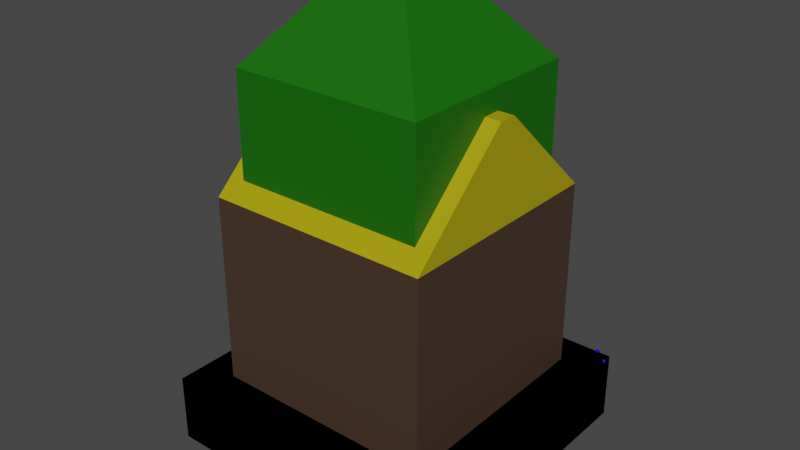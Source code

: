 # Source: berry_tile.blend  (saved by Blender 3.5.10; exported with 4.5.12 LTS)
import bpy
from mathutils import Matrix  # noqa: F401  (used for matrix-valued properties, if any)

bpy.ops.wm.read_factory_settings(use_empty=True)
scene = bpy.context.scene
scene.name = 'Scene'

# ---- collections
col_collection = bpy.data.collections.new('Collection'); scene.collection.children.link(col_collection)
col_scatter = bpy.data.collections.new('Scatter'); col_collection.children.link(col_scatter)

# ---- materials (node trees are filled in below, after node groups)
mat_material = bpy.data.materials.new('Material')
mat_material.alpha_threshold = 0.0
mat_material.use_transparent_shadow = False
mat_material.roughness = 0.5
mat_material.line_color = (0.0, 0.0, 0.0, 1.0)
mat_material_001 = bpy.data.materials.new('Material.001')
mat_material_001.alpha_threshold = 0.0
mat_material_001.use_transparent_shadow = False
mat_material_001.roughness = 0.5
mat_material_001.line_color = (0.0, 0.0, 0.0, 1.0)
mat_material_002 = bpy.data.materials.new('Material.002')
mat_material_002.use_transparent_shadow = False
mat_material_003 = bpy.data.materials.new('Material.003')
mat_material_003.alpha_threshold = 0.0
mat_material_003.use_transparent_shadow = False
mat_material_003.roughness = 0.5
mat_material_003.line_color = (0.0, 0.0, 0.0, 1.0)
mat_material_004 = bpy.data.materials.new('Material.004')
mat_material_004.use_transparent_shadow = False
mat_material_005 = bpy.data.materials.new('Material.005')
mat_material_005.alpha_threshold = 0.0
mat_material_005.use_transparent_shadow = False
mat_material_005.roughness = 0.5
mat_material_005.line_color = (0.0, 0.0, 0.0, 1.0)
mat_material_006 = bpy.data.materials.new('Material.006')
mat_material_006.use_transparent_shadow = False
mat_material_007 = bpy.data.materials.new('Material.007')
mat_material_007.use_transparent_shadow = False
mat_material_008 = bpy.data.materials.new('Material.008')
mat_material_008.alpha_threshold = 0.0
mat_material_008.use_transparent_shadow = False
mat_material_008.roughness = 0.5
mat_material_008.line_color = (0.0, 0.0, 0.0, 1.0)
mat_material_009 = bpy.data.materials.new('Material.009')
mat_material_009.use_transparent_shadow = False

# ---- material node trees
mat_material.use_nodes = True; mat_material.node_tree.nodes.clear()
_N = mat_material.node_tree.nodes; _L = mat_material.node_tree.links
n0 = _N.new('ShaderNodeOutputMaterial'); n0.name = 'Material Output'; n0.location = (300, 300)
n1 = _N.new('ShaderNodeBsdfPrincipled'); n1.name = 'Principled BSDF'; n1.location = (10, 300)
n1.distribution = 'GGX'
n1.subsurface_method = 'RANDOM_WALK_SKIN'
n1.inputs[0].default_value = (0.005505, 0.1329, 0.0, 1.0)
n1.inputs[3].default_value = 1.45
n1.inputs[27].default_value = (0.0, 0.0, 0.0, 1.0)
n1.inputs[28].default_value = 1.0
_L.new(n1.outputs[0], n0.inputs[0])
n0.is_active_output = True
mat_material_001.use_nodes = True; mat_material_001.node_tree.nodes.clear()
_N = mat_material_001.node_tree.nodes; _L = mat_material_001.node_tree.links
n0 = _N.new('ShaderNodeOutputMaterial'); n0.name = 'Material Output'; n0.location = (300, 300)
n1 = _N.new('ShaderNodeBsdfPrincipled'); n1.name = 'Principled BSDF'; n1.location = (10, 300)
n1.distribution = 'GGX'
n1.subsurface_method = 'RANDOM_WALK_SKIN'
n1.inputs[0].default_value = (0.005505, 0.1329, 0.0, 1.0)
n1.inputs[3].default_value = 1.45
n1.inputs[27].default_value = (0.0, 0.0, 0.0, 1.0)
n1.inputs[28].default_value = 1.0
_L.new(n1.outputs[0], n0.inputs[0])
n0.is_active_output = True
mat_material_002.use_nodes = True; mat_material_002.node_tree.nodes.clear()
_N = mat_material_002.node_tree.nodes; _L = mat_material_002.node_tree.links
n0 = _N.new('ShaderNodeBsdfPrincipled'); n0.name = 'Principled BSDF'; n0.location = (10, 300)
n0.distribution = 'GGX'
n0.subsurface_method = 'RANDOM_WALK_SKIN'
n0.inputs[0].default_value = (0.02198, 0.01259, 0.007404, 1.0)
n0.inputs[3].default_value = 1.45
n0.inputs[27].default_value = (0.0, 0.0, 0.0, 1.0)
n0.inputs[28].default_value = 1.0
n1 = _N.new('ShaderNodeOutputMaterial'); n1.name = 'Material Output'; n1.location = (300, 300)
_L.new(n0.outputs[0], n1.inputs[0])
n1.is_active_output = True
mat_material_003.use_nodes = True; mat_material_003.node_tree.nodes.clear()
_N = mat_material_003.node_tree.nodes; _L = mat_material_003.node_tree.links
n0 = _N.new('ShaderNodeOutputMaterial'); n0.name = 'Material Output'; n0.location = (300, 300)
n1 = _N.new('ShaderNodeBsdfPrincipled'); n1.name = 'Principled BSDF'; n1.location = (10, 300)
n1.distribution = 'GGX'
n1.subsurface_method = 'RANDOM_WALK_SKIN'
n1.inputs[0].default_value = (0.005505, 0.1329, 0.0, 1.0)
n1.inputs[3].default_value = 1.45
n1.inputs[27].default_value = (0.0, 0.0, 0.0, 1.0)
n1.inputs[28].default_value = 1.0
_L.new(n1.outputs[0], n0.inputs[0])
n0.is_active_output = True
mat_material_004.use_nodes = True; mat_material_004.node_tree.nodes.clear()
_N = mat_material_004.node_tree.nodes; _L = mat_material_004.node_tree.links
n0 = _N.new('ShaderNodeBsdfPrincipled'); n0.name = 'Principled BSDF'; n0.location = (10, 300)
n0.distribution = 'GGX'
n0.subsurface_method = 'RANDOM_WALK_SKIN'
n0.inputs[0].default_value = (0.05222, 0.05222, 0.05222, 1.0)
n0.inputs[3].default_value = 1.45
n0.inputs[27].default_value = (0.0, 0.0, 0.0, 1.0)
n0.inputs[28].default_value = 1.0
n1 = _N.new('ShaderNodeOutputMaterial'); n1.name = 'Material Output'; n1.location = (300, 300)
_L.new(n0.outputs[0], n1.inputs[0])
n1.is_active_output = True
mat_material_005.use_nodes = True; mat_material_005.node_tree.nodes.clear()
_N = mat_material_005.node_tree.nodes; _L = mat_material_005.node_tree.links
n0 = _N.new('ShaderNodeOutputMaterial'); n0.name = 'Material Output'; n0.location = (300, 300)
n1 = _N.new('ShaderNodeBsdfPrincipled'); n1.name = 'Principled BSDF'; n1.location = (10, 300)
n1.distribution = 'GGX'
n1.subsurface_method = 'RANDOM_WALK_SKIN'
n1.inputs[0].default_value = (0.005505, 0.1329, 0.0, 1.0)
n1.inputs[3].default_value = 1.45
n1.inputs[27].default_value = (0.0, 0.0, 0.0, 1.0)
n1.inputs[28].default_value = 1.0
_L.new(n1.outputs[0], n0.inputs[0])
n0.is_active_output = True
mat_material_006.use_nodes = True; mat_material_006.node_tree.nodes.clear()
_N = mat_material_006.node_tree.nodes; _L = mat_material_006.node_tree.links
n0 = _N.new('ShaderNodeBsdfPrincipled'); n0.name = 'Principled BSDF'; n0.location = (10, 300)
n0.distribution = 'GGX'
n0.subsurface_method = 'RANDOM_WALK_SKIN'
n0.inputs[0].default_value = (0.06372, 0.03638, 0.02353, 1.0)
n0.inputs[3].default_value = 1.45
n0.inputs[27].default_value = (0.0, 0.0, 0.0, 1.0)
n0.inputs[28].default_value = 1.0
n1 = _N.new('ShaderNodeOutputMaterial'); n1.name = 'Material Output'; n1.location = (300, 300)
_L.new(n0.outputs[0], n1.inputs[0])
n1.is_active_output = True
mat_material_007.use_nodes = True; mat_material_007.node_tree.nodes.clear()
_N = mat_material_007.node_tree.nodes; _L = mat_material_007.node_tree.links
n0 = _N.new('ShaderNodeBsdfPrincipled'); n0.name = 'Principled BSDF'; n0.location = (10, 300)
n0.distribution = 'GGX'
n0.subsurface_method = 'RANDOM_WALK_SKIN'
n0.inputs[0].default_value = (0.42, 0.3454, 0.0, 1.0)
n0.inputs[3].default_value = 1.45
n0.inputs[27].default_value = (0.0, 0.0, 0.0, 1.0)
n0.inputs[28].default_value = 1.0
n1 = _N.new('ShaderNodeOutputMaterial'); n1.name = 'Material Output'; n1.location = (300, 300)
_L.new(n0.outputs[0], n1.inputs[0])
n1.is_active_output = True
mat_material_008.use_nodes = True; mat_material_008.node_tree.nodes.clear()
_N = mat_material_008.node_tree.nodes; _L = mat_material_008.node_tree.links
n0 = _N.new('ShaderNodeOutputMaterial'); n0.name = 'Material Output'; n0.location = (300, 300)
n1 = _N.new('ShaderNodeBsdfPrincipled'); n1.name = 'Principled BSDF'; n1.location = (10, 300)
n1.distribution = 'GGX'
n1.subsurface_method = 'RANDOM_WALK_SKIN'
n1.inputs[0].default_value = (0.005505, 0.1329, 0.0, 1.0)
n1.inputs[3].default_value = 1.45
n1.inputs[27].default_value = (0.0, 0.0, 0.0, 1.0)
n1.inputs[28].default_value = 1.0
_L.new(n1.outputs[0], n0.inputs[0])
n0.is_active_output = True
mat_material_009.use_nodes = True; mat_material_009.node_tree.nodes.clear()
_N = mat_material_009.node_tree.nodes; _L = mat_material_009.node_tree.links
n0 = _N.new('ShaderNodeBsdfPrincipled'); n0.name = 'Principled BSDF'; n0.location = (10, 300)
n0.distribution = 'GGX'
n0.subsurface_method = 'RANDOM_WALK_SKIN'
n0.inputs[0].default_value = (0.00397, 0.004714, 0.8, 1.0)
n0.inputs[3].default_value = 1.45
n0.inputs[27].default_value = (0.0, 0.0, 0.0, 1.0)
n0.inputs[28].default_value = 1.0
n1 = _N.new('ShaderNodeOutputMaterial'); n1.name = 'Material Output'; n1.location = (300, 300)
_L.new(n0.outputs[0], n1.inputs[0])
n1.is_active_output = True

# ---- world
world_world = bpy.data.worlds.new('World'); scene.world = world_world
world_world.use_nodes = True; world_world.node_tree.nodes.clear()
_N = world_world.node_tree.nodes; _L = world_world.node_tree.links
n0 = _N.new('ShaderNodeOutputWorld'); n0.name = 'World Output'; n0.location = (300, 300)
n1 = _N.new('ShaderNodeBackground'); n1.name = 'Background'; n1.location = (10, 300)
n1.inputs[0].default_value = (0.05088, 0.05088, 0.05088, 1.0)
_L.new(n1.outputs[0], n0.inputs[0])
n0.is_active_output = True
world_world.color = (0.05088, 0.05088, 0.05088)
world_world.use_sun_shadow = False
world_world.sun_shadow_jitter_overblur = 0.0

# ---- meshes
me_cube = bpy.data.meshes.new('Cube')
me_cube.from_pydata([(1.0, 1.0, 0.4647), (1.0, 1.0, 0.0), (1.0, -1.0, 0.4647), (1.0, -1.0, 0.0), (-1.0, 1.0, 0.4647), (-1.0, 1.0, 0.0), (-1.0, -1.0, 0.4647), (-1.0, -1.0, 0.0)], [], [(0, 4, 6, 2), (3, 2, 6, 7), (7, 6, 4, 5), (5, 1, 3, 7), (1, 0, 2, 3), (5, 4, 0, 1)])
_uv = me_cube.uv_layers.new(name='UVMap')
_uv.uv.foreach_set('vector', [0.625, 0.5, 0.875, 0.5, 0.875, 0.75, 0.625, 0.75, 0.375, 0.75, 0.625, 0.75, 0.625, 1.0, 0.375, 1.0, 0.375, 0.0, 0.625, 0.0, 0.625, 0.25, 0.375, 0.25, 0.125, 0.5, 0.375, 0.5, 0.375, 0.75, 0.125, 0.75, 0.375, 0.5, 0.625, 0.5, 0.625, 0.75, 0.375, 0.75, 0.375, 0.25, 0.625, 0.25, 0.625, 0.5, 0.375, 0.5])
me_cube.materials.append(mat_material)
me_cube.use_mirror_vertex_groups = False
me_cube.update()
me_cube_001 = bpy.data.meshes.new('Cube.001')
me_cube_001.from_pydata([(0.3675, 0.3675, 0.4647), (1.0, 1.0, 0.0), (0.3675, -0.3675, 0.4647), (1.0, -1.0, 0.0), (-0.3675, 0.3675, 0.4647), (-1.0, 1.0, 0.0), (-0.3675, -0.3675, 0.4647), (-1.0, -1.0, 0.0), (1.0, -1.0, 0.4647), (-1.0, -1.0, 0.4647), (1.0, 1.0, 0.4647), (-1.0, 1.0, 0.4647), (0.3675, -0.3675, 1.382), (-0.3675, -0.3675, 1.382), (0.3675, 0.3675, 1.382), (-0.3675, 0.3675, 1.382), (0.3675, -0.3675, 1.382), (-0.3675, -0.3675, 1.382), (0.3675, 0.3675, 1.382), (-0.3675, 0.3675, 1.382), (0.6576, -0.6576, 1.736), (-0.6576, -0.6576, 1.736), (0.6576, 0.6576, 1.736), (-0.6576, 0.6576, 1.736), (0.6576, -0.6576, 2.565), (-0.6576, -0.6576, 2.565), (0.6576, 0.6576, 2.565), (-0.6576, 0.6576, 2.565), (0.2321, -0.2321, 3.076), (-0.2321, -0.2321, 3.076), (0.2321, 0.2321, 3.076), (-0.2321, 0.2321, 3.076)], [], [(4, 6, 13, 15), (3, 8, 9, 7), (7, 9, 11, 5), (5, 1, 3, 7), (1, 10, 8, 3), (5, 11, 10, 1), (2, 6, 9, 8), (0, 2, 8, 10), (6, 4, 11, 9), (4, 0, 10, 11), (15, 13, 17, 19), (6, 2, 12, 13), (0, 4, 15, 14), (2, 0, 14, 12), (18, 19, 23, 22), (13, 12, 16, 17), (14, 15, 19, 18), (12, 14, 18, 16), (20, 22, 26, 24), (16, 18, 22, 20), (19, 17, 21, 23), (17, 16, 20, 21), (27, 25, 29, 31), (23, 21, 25, 27), (21, 20, 24, 25), (22, 23, 27, 26), (30, 31, 29, 28), (25, 24, 28, 29), (26, 27, 31, 30), (24, 26, 30, 28)])
me_cube_001.polygons.foreach_set('material_index', [1, 0, 0, 0, 0, 0, 0, 0, 0, 0, 0, 1, 1, 1, 0, 0, 0, 0, 0, 0, 0, 0, 0, 0, 0, 0, 0, 0, 0, 0])
_uv = me_cube_001.uv_layers.new(name='UVMap')
_uv.uv.foreach_set('vector', [0.7959, 0.5791, 0.7959, 0.6709, 0.7959, 0.6709, 0.7959, 0.5791, 0.375, 0.75, 0.625, 0.75, 0.625, 1.0, 0.375, 1.0, 0.375, 0.0, 0.625, 0.0, 0.625, 0.25, 0.375, 0.25, 0.125, 0.5, 0.375, 0.5, 0.375, 0.75, 0.125, 0.75, 0.375, 0.5, 0.625, 0.5, 0.625, 0.75, 0.375, 0.75, 0.375, 0.25, 0.625, 0.25, 0.625, 0.5, 0.375, 0.5, 0.7041, 0.6709, 0.7959, 0.6709, 0.875, 0.75, 0.625, 0.75, 0.7041, 0.5791, 0.7041, 0.6709, 0.625, 0.75, 0.625, 0.5, 0.7959, 0.6709, 0.7959, 0.5791, 0.875, 0.5, 0.875, 0.75, 0.7959, 0.5791, 0.7041, 0.5791, 0.625, 0.5, 0.875, 0.5, 0.7959, 0.5791, 0.7959, 0.6709, 0.7959, 0.6709, 0.7959, 0.5791, 0.7959, 0.6709, 0.7041, 0.6709, 0.7041, 0.6709, 0.7959, 0.6709, 0.7041, 0.5791, 0.7959, 0.5791, 0.7959, 0.5791, 0.7041, 0.5791, 0.7041, 0.6709, 0.7041, 0.5791, 0.7041, 0.5791, 0.7041, 0.6709, 0.7041, 0.5791, 0.7959, 0.5791, 0.7959, 0.5791, 0.7041, 0.5791, 0.7959, 0.6709, 0.7041, 0.6709, 0.7041, 0.6709, 0.7959, 0.6709, 0.7041, 0.5791, 0.7959, 0.5791, 0.7959, 0.5791, 0.7041, 0.5791, 0.7041, 0.6709, 0.7041, 0.5791, 0.7041, 0.5791, 0.7041, 0.6709, 0.7041, 0.6709, 0.7041, 0.5791, 0.7041, 0.5791, 0.7041, 0.6709, 0.7041, 0.6709, 0.7041, 0.5791, 0.7041, 0.5791, 0.7041, 0.6709, 0.7959, 0.5791, 0.7959, 0.6709, 0.7959, 0.6709, 0.7959, 0.5791, 0.7959, 0.6709, 0.7041, 0.6709, 0.7041, 0.6709, 0.7959, 0.6709, 0.7959, 0.5791, 0.7959, 0.6709, 0.7959, 0.6709, 0.7959, 0.5791, 0.7959, 0.5791, 0.7959, 0.6709, 0.7959, 0.6709, 0.7959, 0.5791, 0.7959, 0.6709, 0.7041, 0.6709, 0.7041, 0.6709, 0.7959, 0.6709, 0.7041, 0.5791, 0.7959, 0.5791, 0.7959, 0.5791, 0.7041, 0.5791, 0.7041, 0.5791, 0.7959, 0.5791, 0.7959, 0.6709, 0.7041, 0.6709, 0.7959, 0.6709, 0.7041, 0.6709, 0.7041, 0.6709, 0.7959, 0.6709, 0.7041, 0.5791, 0.7959, 0.5791, 0.7959, 0.5791, 0.7041, 0.5791, 0.7041, 0.6709, 0.7041, 0.5791, 0.7041, 0.5791, 0.7041, 0.6709])
me_cube_001.materials.append(mat_material_001)
me_cube_001.materials.append(mat_material_002)
me_cube_001.use_mirror_vertex_groups = False
me_cube_001.update()
me_cube_002 = bpy.data.meshes.new('Cube.002')
me_cube_002.from_pydata([(0.7156, 0.7156, 0.4647), (1.0, 1.0, 0.0), (0.7156, -0.7156, 0.4647), (1.0, -1.0, 0.0), (-0.7156, 0.7156, 0.4647), (-1.0, 1.0, 0.0), (-0.7156, -0.7156, 0.4647), (-1.0, -1.0, 0.0), (1.0, -1.0, 0.4647), (-1.0, -1.0, 0.4647), (1.0, 1.0, 0.4647), (-1.0, 1.0, 0.4647), (0.7156, -0.7156, 0.8587), (-0.7156, -0.7156, 0.8587), (0.7156, 0.7156, 0.8587), (-0.7156, 0.7156, 0.8587), (0.3018, -0.3018, 1.26), (-0.3018, -0.3018, 1.26), (0.3018, 0.3018, 1.26), (-0.3018, 0.3018, 1.26)], [], [(4, 6, 13, 15), (3, 8, 9, 7), (7, 9, 11, 5), (5, 1, 3, 7), (1, 10, 8, 3), (5, 11, 10, 1), (2, 6, 9, 8), (0, 2, 8, 10), (6, 4, 11, 9), (4, 0, 10, 11), (13, 12, 16, 17), (6, 2, 12, 13), (0, 4, 15, 14), (2, 0, 14, 12), (18, 19, 17, 16), (14, 15, 19, 18), (12, 14, 18, 16), (15, 13, 17, 19)])
me_cube_002.polygons.foreach_set('material_index', [1, 0, 0, 0, 0, 0, 0, 0, 0, 0, 1, 1, 1, 1, 1, 1, 1, 1])
_uv = me_cube_002.uv_layers.new(name='UVMap')
_uv.uv.foreach_set('vector', [0.8394, 0.5356, 0.8394, 0.7144, 0.8394, 0.7144, 0.8394, 0.5356, 0.375, 0.75, 0.625, 0.75, 0.625, 1.0, 0.375, 1.0, 0.375, 0.0, 0.625, 0.0, 0.625, 0.25, 0.375, 0.25, 0.125, 0.5, 0.375, 0.5, 0.375, 0.75, 0.125, 0.75, 0.375, 0.5, 0.625, 0.5, 0.625, 0.75, 0.375, 0.75, 0.375, 0.25, 0.625, 0.25, 0.625, 0.5, 0.375, 0.5, 0.6606, 0.7144, 0.8394, 0.7144, 0.875, 0.75, 0.625, 0.75, 0.6606, 0.5356, 0.6606, 0.7144, 0.625, 0.75, 0.625, 0.5, 0.8394, 0.7144, 0.8394, 0.5356, 0.875, 0.5, 0.875, 0.75, 0.8394, 0.5356, 0.6606, 0.5356, 0.625, 0.5, 0.875, 0.5, 0.8394, 0.7144, 0.6606, 0.7144, 0.6606, 0.7144, 0.8394, 0.7144, 0.8394, 0.7144, 0.6606, 0.7144, 0.6606, 0.7144, 0.8394, 0.7144, 0.6606, 0.5356, 0.8394, 0.5356, 0.8394, 0.5356, 0.6606, 0.5356, 0.6606, 0.7144, 0.6606, 0.5356, 0.6606, 0.5356, 0.6606, 0.7144, 0.6606, 0.5356, 0.8394, 0.5356, 0.8394, 0.7144, 0.6606, 0.7144, 0.6606, 0.5356, 0.8394, 0.5356, 0.8394, 0.5356, 0.6606, 0.5356, 0.6606, 0.7144, 0.6606, 0.5356, 0.6606, 0.5356, 0.6606, 0.7144, 0.8394, 0.5356, 0.8394, 0.7144, 0.8394, 0.7144, 0.8394, 0.5356])
me_cube_002.materials.append(mat_material_003)
me_cube_002.materials.append(mat_material_004)
me_cube_002.use_mirror_vertex_groups = False
me_cube_002.update()
me_cube_003 = bpy.data.meshes.new('Cube.003')
me_cube_003.from_pydata([(0.7669, 0.7669, 0.4647), (1.0, 1.0, 0.0), (0.7669, -0.7669, 0.4647), (1.0, -1.0, 0.0), (-0.7669, 0.7669, 0.4647), (-1.0, 1.0, 0.0), (-0.7669, -0.7669, 0.4647), (-1.0, -1.0, 0.0), (1.0, -1.0, 0.4647), (-1.0, -1.0, 0.4647), (1.0, 1.0, 0.4647), (-1.0, 1.0, 0.4647), (0.7669, -0.7669, 1.756), (-0.7669, -0.7669, 1.756), (0.7669, 0.7669, 1.756), (-0.7669, 0.7669, 1.756), (0.7669, -0.06018, 2.416), (-0.7669, -0.06018, 2.416), (0.7669, 0.06018, 2.416), (-0.7669, 0.06018, 2.416)], [], [(0, 4, 15, 14), (3, 8, 9, 7), (7, 9, 11, 5), (5, 1, 3, 7), (1, 10, 8, 3), (5, 11, 10, 1), (2, 6, 9, 8), (0, 2, 8, 10), (6, 4, 11, 9), (4, 0, 10, 11), (15, 13, 17, 19), (2, 0, 14, 12), (4, 6, 13, 15), (6, 2, 12, 13), (18, 19, 17, 16), (13, 12, 16, 17), (14, 15, 19, 18), (12, 14, 18, 16)])
me_cube_003.polygons.foreach_set('material_index', [1, 0, 0, 0, 0, 0, 0, 0, 0, 0, 2, 1, 1, 1, 2, 2, 2, 2])
_uv = me_cube_003.uv_layers.new(name='UVMap')
_uv.uv.foreach_set('vector', [0.6541, 0.5291, 0.8459, 0.5291, 0.8459, 0.5291, 0.6541, 0.5291, 0.375, 0.75, 0.625, 0.75, 0.625, 1.0, 0.375, 1.0, 0.375, 0.0, 0.625, 0.0, 0.625, 0.25, 0.375, 0.25, 0.125, 0.5, 0.375, 0.5, 0.375, 0.75, 0.125, 0.75, 0.375, 0.5, 0.625, 0.5, 0.625, 0.75, 0.375, 0.75, 0.375, 0.25, 0.625, 0.25, 0.625, 0.5, 0.375, 0.5, 0.6541, 0.7209, 0.8459, 0.7209, 0.875, 0.75, 0.625, 0.75, 0.6541, 0.5291, 0.6541, 0.7209, 0.625, 0.75, 0.625, 0.5, 0.8459, 0.7209, 0.8459, 0.5291, 0.875, 0.5, 0.875, 0.75, 0.8459, 0.5291, 0.6541, 0.5291, 0.625, 0.5, 0.875, 0.5, 0.8459, 0.5291, 0.8459, 0.7209, 0.8459, 0.7209, 0.8459, 0.5291, 0.6541, 0.7209, 0.6541, 0.5291, 0.6541, 0.5291, 0.6541, 0.7209, 0.8459, 0.5291, 0.8459, 0.7209, 0.8459, 0.7209, 0.8459, 0.5291, 0.8459, 0.7209, 0.6541, 0.7209, 0.6541, 0.7209, 0.8459, 0.7209, 0.6541, 0.5291, 0.8459, 0.5291, 0.8459, 0.7209, 0.6541, 0.7209, 0.8459, 0.7209, 0.6541, 0.7209, 0.6541, 0.7209, 0.8459, 0.7209, 0.6541, 0.5291, 0.8459, 0.5291, 0.8459, 0.5291, 0.6541, 0.5291, 0.6541, 0.7209, 0.6541, 0.5291, 0.6541, 0.5291, 0.6541, 0.7209])
me_cube_003.materials.append(mat_material_005)
me_cube_003.materials.append(mat_material_006)
me_cube_003.materials.append(mat_material_007)
me_cube_003.use_mirror_vertex_groups = False
me_cube_003.update()
me_cube_004 = bpy.data.meshes.new('Cube.004')
me_cube_004.from_pydata([(0.2318, 0.2318, 0.4647), (1.0, 1.0, 0.0), (0.2318, -0.2318, 0.4647), (1.0, -1.0, 0.0), (-0.2318, 0.2318, 0.4647), (-1.0, 1.0, 0.0), (-0.2318, -0.2318, 0.4647), (-1.0, -1.0, 0.0), (1.0, -1.0, 0.4647), (-1.0, -1.0, 0.4647), (1.0, 1.0, 0.4647), (-1.0, 1.0, 0.4647), (0.2318, -0.2318, 0.6001), (-0.2318, -0.2318, 0.6001), (0.2318, 0.2318, 0.6001), (-0.2318, 0.2318, 0.6001), (0.615, -0.615, 0.7201), (-0.615, -0.615, 0.7201), (0.615, 0.615, 0.7201), (-0.615, 0.615, 0.7201), (0.611, -0.611, 1.348), (-0.611, -0.611, 1.348), (0.611, 0.611, 1.348), (-0.611, 0.611, 1.348), (0.2087, -0.2087, 1.586), (-0.2087, -0.2087, 1.586), (0.2087, 0.2087, 1.586), (-0.2087, 0.2087, 1.586)], [], [(0, 4, 15, 14), (3, 8, 9, 7), (7, 9, 11, 5), (5, 1, 3, 7), (1, 10, 8, 3), (5, 11, 10, 1), (2, 6, 9, 8), (0, 2, 8, 10), (6, 4, 11, 9), (4, 0, 10, 11), (15, 13, 17, 19), (2, 0, 14, 12), (4, 6, 13, 15), (6, 2, 12, 13), (17, 16, 20, 21), (13, 12, 16, 17), (14, 15, 19, 18), (12, 14, 18, 16), (22, 23, 27, 26), (18, 19, 23, 22), (16, 18, 22, 20), (19, 17, 21, 23), (26, 27, 25, 24), (20, 22, 26, 24), (23, 21, 25, 27), (21, 20, 24, 25)])
_uv = me_cube_004.uv_layers.new(name='UVMap')
_uv.uv.foreach_set('vector', [0.721, 0.596, 0.779, 0.596, 0.779, 0.596, 0.721, 0.596, 0.375, 0.75, 0.625, 0.75, 0.625, 1.0, 0.375, 1.0, 0.375, 0.0, 0.625, 0.0, 0.625, 0.25, 0.375, 0.25, 0.125, 0.5, 0.375, 0.5, 0.375, 0.75, 0.125, 0.75, 0.375, 0.5, 0.625, 0.5, 0.625, 0.75, 0.375, 0.75, 0.375, 0.25, 0.625, 0.25, 0.625, 0.5, 0.375, 0.5, 0.721, 0.654, 0.779, 0.654, 0.875, 0.75, 0.625, 0.75, 0.721, 0.596, 0.721, 0.654, 0.625, 0.75, 0.625, 0.5, 0.779, 0.654, 0.779, 0.596, 0.875, 0.5, 0.875, 0.75, 0.779, 0.596, 0.721, 0.596, 0.625, 0.5, 0.875, 0.5, 0.779, 0.596, 0.779, 0.654, 0.779, 0.654, 0.779, 0.596, 0.721, 0.654, 0.721, 0.596, 0.721, 0.596, 0.721, 0.654, 0.779, 0.596, 0.779, 0.654, 0.779, 0.654, 0.779, 0.596, 0.779, 0.654, 0.721, 0.654, 0.721, 0.654, 0.779, 0.654, 0.779, 0.654, 0.721, 0.654, 0.721, 0.654, 0.779, 0.654, 0.779, 0.654, 0.721, 0.654, 0.721, 0.654, 0.779, 0.654, 0.721, 0.596, 0.779, 0.596, 0.779, 0.596, 0.721, 0.596, 0.721, 0.654, 0.721, 0.596, 0.721, 0.596, 0.721, 0.654, 0.721, 0.596, 0.779, 0.596, 0.779, 0.596, 0.721, 0.596, 0.721, 0.596, 0.779, 0.596, 0.779, 0.596, 0.721, 0.596, 0.721, 0.654, 0.721, 0.596, 0.721, 0.596, 0.721, 0.654, 0.779, 0.596, 0.779, 0.654, 0.779, 0.654, 0.779, 0.596, 0.721, 0.596, 0.779, 0.596, 0.779, 0.654, 0.721, 0.654, 0.721, 0.654, 0.721, 0.596, 0.721, 0.596, 0.721, 0.654, 0.779, 0.596, 0.779, 0.654, 0.779, 0.654, 0.779, 0.596, 0.779, 0.654, 0.721, 0.654, 0.721, 0.654, 0.779, 0.654])
me_cube_004.materials.append(mat_material_008)
me_cube_004.use_mirror_vertex_groups = False
me_cube_004.update()
me_cube_005 = bpy.data.meshes.new('Cube.005')
me_cube_005.from_pydata([(-1.0, -1.0, -1.0), (-1.0, -1.0, 1.0), (-1.0, 1.0, -1.0), (-1.0, 1.0, 1.0), (1.0, -1.0, -1.0), (1.0, -1.0, 1.0), (1.0, 1.0, -1.0), (1.0, 1.0, 1.0)], [], [(0, 1, 3, 2), (2, 3, 7, 6), (6, 7, 5, 4), (4, 5, 1, 0), (2, 6, 4, 0), (7, 3, 1, 5)])
_uv = me_cube_005.uv_layers.new(name='UVMap')
_uv.uv.foreach_set('vector', [0.375, 0.0, 0.625, 0.0, 0.625, 0.25, 0.375, 0.25, 0.375, 0.25, 0.625, 0.25, 0.625, 0.5, 0.375, 0.5, 0.375, 0.5, 0.625, 0.5, 0.625, 0.75, 0.375, 0.75, 0.375, 0.75, 0.625, 0.75, 0.625, 1.0, 0.375, 1.0, 0.125, 0.5, 0.375, 0.5, 0.375, 0.75, 0.125, 0.75, 0.625, 0.5, 0.875, 0.5, 0.875, 0.75, 0.625, 0.75])
me_cube_005.materials.append(mat_material_009)
me_cube_005.update()
me_cube_005_duplicator = bpy.data.meshes.new('Cube.005 Duplicator')
me_cube_005_duplicator.from_pydata([(0.5251, 0.5444, 1.394), (0.5109, 0.5144, 1.394), (0.5412, 0.5185, 1.407), (0.2131, 0.4677, 1.433), (0.216, 0.4804, 1.423), (0.2012, 0.4779, 1.429), (0.5834, 0.4133, 1.362), (0.5926, 0.4123, 1.361), (0.5889, 0.4208, 1.361), (-0.3808, -0.6218, 0.9996), (-0.4066, -0.6084, 1.016), (-0.4064, -0.6095, 0.9825), (0.5443, -0.2055, 1.391), (0.5402, -0.1748, 1.381), (0.5228, -0.186, 1.406), (-0.5987, 0.6144, 1.339), (-0.6238, 0.6055, 1.341), (-0.6104, 0.613, 1.363), (0.4671, -0.0258, 1.434), (0.4383, 0.004904, 1.444), (0.4328, -0.03569, 1.459), (-0.3805, 0.1119, 1.485), (-0.387, 0.09805, 1.479), (-0.3742, 0.09718, 1.489), (0.351, 0.3205, 1.502), (0.3578, 0.316, 1.497), (0.3585, 0.3251, 1.499), (-0.192, 0.5658, 1.383), (-0.2157, 0.5631, 1.373), (-0.2038, 0.5429, 1.384), (-0.4374, 0.4448, 1.446), (-0.433, 0.4513, 1.441), (-0.4421, 0.4521, 1.443), (0.341, -0.02276, 0.6288), (0.3613, -0.002856, 0.6511), (0.3734, -0.03489, 0.6395), (0.4649, 0.4452, 1.436), (0.4459, 0.4212, 1.447), (0.4719, 0.4144, 1.428), (0.9972, 0.9137, 0.4694), (0.9992, 0.9307, 0.4503), (1.004, 0.9381, 0.4745), (-0.2947, 0.5671, 1.378), (-0.2855, 0.5449, 1.392), (-0.2703, 0.5562, 1.372), (0.5637, -0.3658, 1.378), (0.5447, -0.3717, 1.384), (0.5592, -0.386, 1.38), (0.3929, 0.4522, 1.446), (0.3694, 0.4435, 1.446), (0.3881, 0.4285, 1.453), (0.2293, 0.4401, 1.454), (0.2449, 0.4135, 1.462), (0.2607, 0.4381, 1.449), (-0.04388, 0.6044, 1.21), (-0.06732, 0.6164, 1.244), (-0.02412, 0.6142, 1.247), (0.08804, 0.5614, 1.373), (0.06989, 0.5871, 1.359), (0.0548, 0.5657, 1.382), (0.2101, 0.5547, 1.37), (0.174, 0.5773, 1.378), (0.178, 0.5365, 1.393), (-0.6071, 0.0175, 1.235), (-0.6201, 0.05219, 1.25), (-0.6079, 0.05017, 1.212), (-0.6198, 0.6137, 1.35), (-0.6056, 0.6066, 1.354), (-0.6075, 0.6126, 1.339), (0.6037, 0.4923, 1.365), (0.6201, 0.4918, 1.332), (0.6091, 0.5235, 1.347), (-0.609, 0.04794, 1.297), (-0.6076, 0.02258, 1.293), (-0.6172, 0.03152, 1.315), (0.2948, 0.6077, 1.282), (0.3163, 0.6031, 1.312), (0.3293, 0.6231, 1.283), (-0.6046, -0.6038, 1.233), (-0.619, -0.5842, 1.196), (-0.612, -0.6275, 1.196), (0.9141, 0.9815, 0.4725), (0.9232, 1.013, 0.4567), (0.8887, 1.006, 0.465), (0.2336, 0.02131, 1.571), (0.2445, 0.02283, 1.565), (0.2384, 0.03314, 1.57), (-0.6124, 0.4647, 1.193), (-0.613, 0.4521, 1.235), (-0.61, 0.4942, 1.225), (-0.5344, 0.1481, 1.391), (-0.5289, 0.1423, 1.396), (-0.5298, 0.1514, 1.399), (-0.3077, 0.6121, 1.354), (-0.328, 0.6158, 1.331), (-0.3372, 0.6049, 1.358), (-0.2181, -0.2085, 1.586), (-0.2169, -0.2195, 1.58), (-0.2064, -0.2133, 1.584), (0.03314, 0.4606, 1.435), (0.04293, 0.47, 1.437), (0.03408, 0.4715, 1.427), (0.616, 0.02189, 1.126), (0.6155, 0.05594, 1.103), (0.6058, 0.05758, 1.143), (-0.6301, 0.6078, 1.269), (-0.6086, 0.6032, 1.299), (-0.5955, 0.6232, 1.27), (-0.6116, -0.09161, 1.352), (-0.5997, -0.06748, 1.353), (-0.6216, -0.07112, 1.338), (0.3356, 0.5833, 1.364), (0.3381, 0.5635, 1.37), (0.3532, 0.5774, 1.374), (-0.01312, 0.6138, 1.35), (0.007764, 0.6088, 1.358), (0.004363, 0.6102, 1.335), (0.6008, -0.612, 1.333), (0.5949, -0.612, 1.326), (0.604, -0.6093, 1.325), (0.4919, 0.1764, 1.415), (0.488, 0.1884, 1.423), (0.4814, 0.1752, 1.426), (-0.6075, 0.4454, 1.336), (-0.608, 0.4357, 1.355), (-0.6174, 0.4542, 1.352), (0.5001, -0.6147, 1.263), (0.481, -0.6131, 1.288), (0.4696, -0.6066, 1.26), (0.3689, -0.3203, 1.494), (0.3932, -0.307, 1.473), (0.3724, -0.286, 1.491), (-0.316, 0.4173, 1.461), (-0.3202, 0.4367, 1.448), (-0.3374, 0.4277, 1.462), (-0.08004, 0.604, 1.256), (-0.04438, 0.611, 1.273), (-0.05056, 0.6198, 1.234), (-0.6172, 0.1237, 1.332), (-0.6098, 0.09811, 1.33), (-0.606, 0.1108, 1.353), (-0.4427, -0.3506, 1.447), (-0.4519, -0.3489, 1.442), (-0.4489, -0.3589, 1.444), (0.6254, 0.6175, 0.9457), (0.617, 0.6094, 0.9207), (0.5985, 0.614, 0.9406), (-0.6306, -0.6102, 1.346), (-0.6008, -0.6242, 1.337), (-0.6014, -0.5985, 1.36), (-0.617, -0.05343, 1.113), (-0.6108, -0.06279, 1.1), (-0.6097, -0.0678, 1.116), (-0.616, 0.1254, 1.251), (-0.6098, 0.142, 1.278), (-0.6087, 0.1563, 1.249), (-0.1784, -0.1408, 1.584), (-0.1743, -0.1624, 1.592), (-0.1564, -0.149, 1.584), (0.5896, -0.2754, 1.351), (0.6165, -0.2412, 1.345), (0.583, -0.2385, 1.374), (-0.6101, -0.5347, 1.307), (-0.6131, -0.5294, 1.3), (-0.6105, -0.5384, 1.298), (-0.6057, 0.3983, 1.352), (-0.6153, 0.3745, 1.329), (-0.6118, 0.366, 1.362), (-0.4814, -0.617, 1.218), (-0.4619, -0.611, 1.201), (-0.4577, -0.6075, 1.227), (-0.5345, -0.4513, 1.388), (-0.5569, -0.4549, 1.381), (-0.5449, -0.4726, 1.391), (-0.6273, 0.1748, 1.34), (-0.5952, 0.171, 1.351), (-0.6104, 0.2016, 1.353), (-0.0164, 0.351, 1.486), (0.01586, 0.3582, 1.504), (-0.005601, 0.3866, 1.491), (0.6035, -0.1672, 1.286), (0.6125, -0.1991, 1.305), (0.6181, -0.1966, 1.267), (-0.6256, 0.6072, 1.3), (-0.6144, 0.6185, 1.328), (-0.5935, 0.6078, 1.305), (-0.6065, 0.6172, 1.138), (-0.6098, 0.6108, 1.123), (-0.6208, 0.6092, 1.135), (-0.5826, -0.4587, 1.367), (-0.5974, -0.4572, 1.357), (-0.5887, -0.4732, 1.358), (0.6219, -0.04024, 1.018), (0.6075, -0.06217, 1.038), (0.6099, -0.06877, 1.005), (-0.3889, -0.3576, 1.479), (-0.3955, -0.3535, 1.474), (-0.3963, -0.3624, 1.477), (-0.04014, 0.375, 1.49), (-0.03997, 0.3437, 1.504), (-0.01044, 0.3593, 1.497)], [], [(0, 1, 2), (3, 4, 5), (6, 7, 8), (9, 10, 11), (12, 13, 14), (15, 16, 17), (18, 19, 20), (21, 22, 23), (24, 25, 26), (27, 28, 29), (30, 31, 32), (33, 34, 35), (36, 37, 38), (39, 40, 41), (42, 43, 44), (45, 46, 47), (48, 49, 50), (51, 52, 53), (54, 55, 56), (57, 58, 59), (60, 61, 62), (63, 64, 65), (66, 67, 68), (69, 70, 71), (72, 73, 74), (75, 76, 77), (78, 79, 80), (81, 82, 83), (84, 85, 86), (87, 88, 89), (90, 91, 92), (93, 94, 95), (96, 97, 98), (99, 100, 101), (102, 103, 104), (105, 106, 107), (108, 109, 110), (111, 112, 113), (114, 115, 116), (117, 118, 119), (120, 121, 122), (123, 124, 125), (126, 127, 128), (129, 130, 131), (132, 133, 134), (135, 136, 137), (138, 139, 140), (141, 142, 143), (144, 145, 146), (147, 148, 149), (150, 151, 152), (153, 154, 155), (156, 157, 158), (159, 160, 161), (162, 163, 164), (165, 166, 167), (168, 169, 170), (171, 172, 173), (174, 175, 176), (177, 178, 179), (180, 181, 182), (183, 184, 185), (186, 187, 188), (189, 190, 191), (192, 193, 194), (195, 196, 197), (198, 199, 200)])
me_cube_005_duplicator.update()

# ---- objects
ob_cube = bpy.data.objects.new('Cube', me_cube)
ob_cube_001 = bpy.data.objects.new('Cube.001', me_cube_001)
ob_cube_002 = bpy.data.objects.new('Cube.002', me_cube_002)
ob_cube_003 = bpy.data.objects.new('Cube.003', me_cube_003)
ob_cube_004 = bpy.data.objects.new('Cube.004', me_cube_004)
ob_cube_005 = bpy.data.objects.new('Cube.005', me_cube_005)
ob_cube_005_duplicator = bpy.data.objects.new('Cube.005 Duplicator', me_cube_005_duplicator)
ob_cube_005___copy = bpy.data.objects.new('Cube.005 - copy', me_cube_005)

# ---- transforms, parenting, visibility, modifiers, constraints
ob_cube.location = (0.0, 0.0, 0.0)
ob_cube.lock_rotations_4d = False
ob_cube.empty_display_type = 'ARROWS'
ob_cube.lineart.crease_threshold = 0.0
ob_cube_001.location = (0.0, 0.0, 0.0)
ob_cube_001.lock_rotations_4d = False
ob_cube_001.empty_display_type = 'ARROWS'
ob_cube_001.lineart.crease_threshold = 0.0
ob_cube_002.location = (0.0, 0.0, 0.0)
ob_cube_002.lock_rotations_4d = False
ob_cube_002.empty_display_type = 'ARROWS'
ob_cube_002.lineart.crease_threshold = 0.0
ob_cube_003.location = (0.0, 0.0, 0.0)
ob_cube_003.lock_rotations_4d = False
ob_cube_003.empty_display_type = 'ARROWS'
ob_cube_003.lineart.crease_threshold = 0.0
ob_cube_004.location = (0.0, 0.0, 0.0)
ob_cube_004.lock_rotations_4d = False
ob_cube_004.empty_display_type = 'ARROWS'
ob_cube_004.lineart.crease_threshold = 0.0
ob_cube_005.location = (0.0, 0.0, 1.617)
ob_cube_005.scale = (0.03735, 0.03735, 0.03735)
ob_cube_005_duplicator.location = (0.0, 0.0, 0.0)
ob_cube_005_duplicator.show_instancer_for_render = False
ob_cube_005_duplicator.instance_type = 'FACES'
ob_cube_005_duplicator.use_instance_faces_scale = True
ob_cube_005_duplicator.instance_faces_scale = 10.0
ob_cube_005___copy.parent = ob_cube_005_duplicator
ob_cube_005___copy.location = (0.0, 0.0, 0.0)
ob_cube_005___copy.scale = (0.04254, 0.04254, 0.04254)

# ---- collection membership
col_collection.objects.link(ob_cube)
col_collection.objects.link(ob_cube_001)
col_collection.objects.link(ob_cube_002)
col_collection.objects.link(ob_cube_003)
col_collection.objects.link(ob_cube_004)
col_collection.objects.link(ob_cube_005)
col_scatter.objects.link(ob_cube_005_duplicator)
col_scatter.objects.link(ob_cube_005___copy)

# ---- scene / render settings (as saved in the file)
scene.frame_start = 1; scene.frame_end = 250; scene.frame_set(14)
scene.render.engine = 'BLENDER_EEVEE_NEXT'
scene.cycles.sampling_pattern = 'TABULATED_SOBOL'
scene.view_settings.view_transform = 'Filmic'
bpy.context.view_layer.update()

# ---- added for rendering (the .blend has no active camera and no usable light): camera, sun
cam_auto = bpy.data.cameras.new('AutoCamera')
cam_auto.lens = 50.0
cam_auto.sensor_width = 36.0
cam_auto.clip_end = 1000.0
ob_auto_camera = bpy.data.objects.new('AutoCamera', cam_auto)
scene.collection.objects.link(ob_auto_camera)
ob_auto_camera.location = (3.90412, -4.67643, 4.63839)
ob_auto_camera.rotation_euler = (1.09748, -7.21219e-08, 0.694738)
scene.camera = ob_auto_camera
light_auto_sun = bpy.data.lights.new('AutoSun', 'SUN')
light_auto_sun.energy = 3.0
light_auto_sun.angle = 0.0523599
ob_auto_sun = bpy.data.objects.new('AutoSun', light_auto_sun)
scene.collection.objects.link(ob_auto_sun)
ob_auto_sun.rotation_euler = (0.872665, 0.174533, 0.523599)
bpy.context.view_layer.update()
